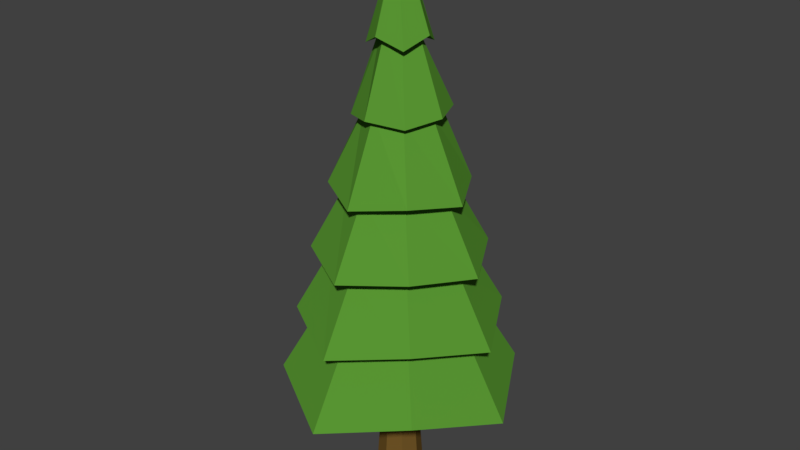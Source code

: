 # Source: tree.blend  (saved by Blender 2.79.0; exported with 4.5.12 LTS)
import bpy
from mathutils import Matrix  # noqa: F401  (used for matrix-valued properties, if any)

bpy.ops.wm.read_factory_settings(use_empty=True)
scene = bpy.context.scene
scene.name = 'Scene'

# ---- collections
col_collection_1 = bpy.data.collections.new('Collection 1'); scene.collection.children.link(col_collection_1)

# ---- materials (node trees are filled in below, after node groups)
mat_material_002 = bpy.data.materials.new('Material.002')
mat_material_002.alpha_threshold = 0.0
mat_material_002.diffuse_color = (0.1833, 0.1185, 0.05277, 1.0)
mat_material_002.roughness = 0.5
mat_material_001 = bpy.data.materials.new('Material.001')
mat_material_001.alpha_threshold = 0.0
mat_material_001.diffuse_color = (0.1944, 0.4189, 0.09452, 1.0)
mat_material_001.roughness = 0.5

# ---- material node trees
mat_material_002.use_nodes = True; mat_material_002.node_tree.nodes.clear()
_N = mat_material_002.node_tree.nodes; _L = mat_material_002.node_tree.links
n0 = _N.new('ShaderNodeOutputMaterial'); n0.name = 'Material Output'; n0.location = (300, 300)
n1 = _N.new('ShaderNodeBsdfDiffuse'); n1.name = 'Diffuse BSDF'; n1.location = (10, 300)
n1.inputs[0].default_value = (0.17, 0.0945, 0.02068, 1.0)
_L.new(n1.outputs[0], n0.inputs[0])
n0.is_active_output = True
mat_material_001.use_nodes = True; mat_material_001.node_tree.nodes.clear()
_N = mat_material_001.node_tree.nodes; _L = mat_material_001.node_tree.links
n0 = _N.new('ShaderNodeOutputMaterial'); n0.name = 'Material Output'; n0.location = (300, 300)
n1 = _N.new('ShaderNodeBsdfDiffuse'); n1.name = 'Diffuse BSDF'; n1.location = (10, 300)
n1.inputs[0].default_value = (0.09939, 0.305, 0.03262, 1.0)
_L.new(n1.outputs[0], n0.inputs[0])
n0.is_active_output = True

# ---- world
world_world = bpy.data.worlds.new('World'); scene.world = world_world
world_world.color = (0.05088, 0.05088, 0.05088)
world_world.use_sun_shadow = False
world_world.sun_shadow_jitter_overblur = 0.0
world_world.cycles.sampling_method = 'MANUAL'

# ---- meshes
me_cylinder_003 = bpy.data.meshes.new('Cylinder.003')
me_cylinder_003.from_pydata([(2.012e-07, -0.2498, -1.047), (2.012e-07, -0.2498, -2.206), (-0.1766, -0.1766, -1.047), (-0.1766, -0.1766, -2.206), (-0.2498, -2.698e-09, -1.047), (-0.2498, -2.698e-09, -2.206), (-0.1766, 0.1766, -1.047), (-0.1766, 0.1766, -2.206), (2.31e-07, 0.2498, -1.047), (2.31e-07, 0.2498, -2.206), (0.1766, 0.1766, -1.047), (0.1766, 0.1766, -2.206), (0.2498, -2.698e-09, -1.047), (0.2498, -2.698e-09, -2.206), (0.1766, -0.1766, -1.047), (0.1766, -0.1766, -2.206), (2.036e-07, -0.2086, -1.611), (-0.1475, -0.1475, -1.611), (-0.2086, -1.638e-09, -1.611), (-0.1475, 0.1475, -1.611), (2.285e-07, 0.2086, -1.611), (0.1475, 0.1475, -1.611), (0.2086, -1.638e-09, -1.611), (0.1475, -0.1475, -1.611)], [], [(16, 1, 3, 17), (17, 3, 5, 18), (18, 5, 7, 19), (19, 7, 9, 20), (20, 9, 11, 21), (21, 11, 13, 22), (3, 1, 15, 13, 11, 9, 7, 5), (22, 13, 15, 23), (23, 15, 1, 16), (0, 2, 4, 6, 8, 10, 12, 14), (14, 23, 16, 0), (12, 22, 23, 14), (10, 21, 22, 12), (8, 20, 21, 10), (6, 19, 20, 8), (4, 18, 19, 6), (2, 17, 18, 4), (0, 16, 17, 2)])
me_cylinder_003.materials.append(mat_material_002)
me_cylinder_003.use_remesh_preserve_volume = False
me_cylinder_003.use_remesh_preserve_attributes = False
me_cylinder_003.use_mirror_vertex_groups = False
me_cylinder_003.update()
me_cylinder_001 = bpy.data.meshes.new('Cylinder.001')
me_cylinder_001.from_pydata([(-0.0009101, 1.088, -1.196), (-0.0009101, 0.0392, 3.534), (0.7071, 0.7071, -1.0), (0.02745, 0.02745, 3.534), (1.088, -0.0009102, -1.196), (0.0392, -0.0009101, 3.534), (0.7071, -0.7071, -1.0), (0.02745, -0.02927, 3.534), (-0.0009102, -1.09, -1.196), (-0.0009102, -0.04102, 3.534), (-0.7071, -0.7071, -1.0), (-0.02927, -0.02927, 3.534), (-1.09, -0.0009101, -1.196), (-0.04102, -0.0009101, 3.534), (-0.7071, 0.7071, -1.0), (-0.02927, 0.02745, 3.534), (-0.0009101, 0.9103, -0.3949), (-0.0009101, 0.7355, 0.3934), (-0.0009101, 0.5607, 1.182), (-0.0009101, 0.386, 1.97), (-0.0009101, 0.2112, 2.758), (0.1378, 0.1378, 2.632), (0.2727, 0.2727, 1.97), (0.3648, 0.3648, 1.184), (0.4783, 0.4783, 0.4595), (0.5918, 0.5918, -0.2645), (0.2112, -0.0009101, 2.758), (0.386, -0.0009101, 1.97), (0.5607, -0.0009101, 1.182), (0.7355, -0.0009102, 0.3934), (0.9103, -0.0009102, -0.3949), (0.1378, -0.1378, 2.632), (0.2513, -0.2513, 1.908), (0.3648, -0.3648, 1.184), (0.4783, -0.4783, 0.4595), (0.5918, -0.5918, -0.2645), (-0.0009102, -0.213, 2.758), (-0.0009102, -0.3878, 1.97), (-0.0009102, -0.5626, 1.182), (-0.0009102, -0.7373, 0.3934), (-0.0009102, -0.9121, -0.3949), (-0.1378, -0.1378, 2.632), (-0.2513, -0.2513, 1.908), (-0.3648, -0.3648, 1.184), (-0.4783, -0.4783, 0.4595), (-0.5918, -0.5918, -0.2645), (-0.213, -0.0009101, 2.758), (-0.3878, -0.0009101, 1.97), (-0.5626, -0.0009101, 1.182), (-0.7373, -0.0009101, 0.3934), (-0.9121, -0.0009101, -0.3949), (-0.1378, 0.1378, 2.632), (-0.2513, 0.2513, 1.908), (-0.3648, 0.3648, 1.184), (-0.4783, 0.4783, 0.4595), (-0.5918, 0.5918, -0.2645), (-0.0008851, 0.3513, 2.713), (0.2288, 0.2288, 2.589), (0.3513, -0.0008851, 2.713), (0.2288, -0.2287, 2.589), (-0.0008851, -0.3531, 2.713), (-0.2287, -0.2287, 2.589), (-0.3531, -0.0008851, 2.713), (-0.2287, 0.2288, 2.589), (-0.0008851, 0.5163, 1.943), (0.3648, 0.3648, 1.943), (0.5163, -0.0008851, 1.943), (0.3359, -0.3359, 1.882), (-0.0008851, -0.518, 1.943), (-0.3359, -0.3359, 1.882), (-0.518, -0.0008851, 1.943), (-0.3359, 0.3359, 1.882), (-0.0009182, 0.7769, 1.113), (0.5052, 0.5052, 1.177), (0.7769, -0.0009183, 1.113), (0.5052, -0.5051, 1.177), (-0.0009183, -0.7787, 1.113), (-0.5051, -0.5051, 1.177), (-0.7787, -0.0009182, 1.113), (-0.5051, 0.5052, 1.177), (-0.0009194, 0.986, 0.4005), (0.6411, 0.6411, 0.4701), (0.986, -0.0009194, 0.4005), (0.6411, -0.641, 0.4701), (-0.0009194, -0.9879, 0.4005), (-0.641, -0.641, 0.4701), (-0.9879, -0.0009193, 0.4005), (-0.641, 0.6411, 0.4701), (-0.0009206, 1.172, -0.372), (0.7617, 0.7617, -0.2345), (1.172, -0.0009207, -0.372), (0.7617, -0.7617, -0.2345), (-0.0009207, -1.174, -0.372), (-0.7617, -0.7617, -0.2345), (-1.174, -0.0009206, -0.372), (-0.7617, 0.7617, -0.2345), (0.8841, 0.8841, -0.9543), (1.36, -0.0009015, -1.152), (0.8841, -0.884, -0.9543), (-0.0009016, -1.362, -1.152), (-0.884, -0.884, -0.9543), (-1.362, -0.0009014, -1.152), (-0.884, 0.8841, -0.9543), (-0.0009015, 1.36, -1.152)], [], [(56, 1, 3, 57), (57, 3, 5, 58), (58, 5, 7, 59), (59, 7, 9, 60), (60, 9, 11, 61), (61, 11, 13, 62), (3, 1, 15, 13, 11, 9, 7, 5), (62, 13, 15, 63), (63, 15, 1, 56), (0, 2, 4, 6, 8, 10, 12, 14), (102, 55, 16, 103), (95, 54, 17, 88), (87, 53, 18, 80), (79, 52, 19, 72), (71, 51, 20, 64), (101, 50, 55, 102), (94, 49, 54, 95), (86, 48, 53, 87), (78, 47, 52, 79), (70, 46, 51, 71), (100, 45, 50, 101), (93, 44, 49, 94), (85, 43, 48, 86), (77, 42, 47, 78), (69, 41, 46, 70), (99, 40, 45, 100), (92, 39, 44, 93), (84, 38, 43, 85), (76, 37, 42, 77), (68, 36, 41, 69), (98, 35, 40, 99), (91, 34, 39, 92), (83, 33, 38, 84), (75, 32, 37, 76), (67, 31, 36, 68), (97, 30, 35, 98), (90, 29, 34, 91), (82, 28, 33, 83), (74, 27, 32, 75), (66, 26, 31, 67), (96, 25, 30, 97), (89, 24, 29, 90), (81, 23, 28, 82), (73, 22, 27, 74), (65, 21, 26, 66), (103, 16, 25, 96), (88, 17, 24, 89), (80, 18, 23, 81), (72, 19, 22, 73), (64, 20, 21, 65), (51, 63, 56, 20), (46, 62, 63, 51), (41, 61, 62, 46), (36, 60, 61, 41), (31, 59, 60, 36), (26, 58, 59, 31), (21, 57, 58, 26), (20, 56, 57, 21), (19, 64, 65, 22), (22, 65, 66, 27), (27, 66, 67, 32), (32, 67, 68, 37), (37, 68, 69, 42), (42, 69, 70, 47), (47, 70, 71, 52), (52, 71, 64, 19), (18, 72, 73, 23), (23, 73, 74, 28), (28, 74, 75, 33), (33, 75, 76, 38), (38, 76, 77, 43), (43, 77, 78, 48), (48, 78, 79, 53), (53, 79, 72, 18), (17, 80, 81, 24), (24, 81, 82, 29), (29, 82, 83, 34), (34, 83, 84, 39), (39, 84, 85, 44), (44, 85, 86, 49), (49, 86, 87, 54), (54, 87, 80, 17), (16, 88, 89, 25), (25, 89, 90, 30), (30, 90, 91, 35), (35, 91, 92, 40), (40, 92, 93, 45), (45, 93, 94, 50), (50, 94, 95, 55), (55, 95, 88, 16), (0, 103, 96, 2), (2, 96, 97, 4), (4, 97, 98, 6), (6, 98, 99, 8), (8, 99, 100, 10), (10, 100, 101, 12), (12, 101, 102, 14), (14, 102, 103, 0)])
me_cylinder_001.materials.append(mat_material_001)
me_cylinder_001.materials.append(mat_material_002)
me_cylinder_001.use_remesh_preserve_volume = False
me_cylinder_001.use_remesh_preserve_attributes = False
me_cylinder_001.use_mirror_vertex_groups = False
me_cylinder_001.update()

# ---- objects
ob_cylinder_000 = bpy.data.objects.new('Cylinder.000', me_cylinder_003)
ob_cylinder_001 = bpy.data.objects.new('Cylinder.001', me_cylinder_001)

# ---- transforms, parenting, visibility, modifiers, constraints
ob_cylinder_000.location = (0.0, 0.0, 0.0)
ob_cylinder_000.lineart.crease_threshold = 0.0
ob_cylinder_001.location = (0.0, 0.0, 0.0)
ob_cylinder_001.lineart.crease_threshold = 0.0

# ---- collection membership
col_collection_1.objects.link(ob_cylinder_000)
col_collection_1.objects.link(ob_cylinder_001)

# ---- scene / render settings (as saved in the file)
scene.frame_start = 1; scene.frame_end = 250; scene.frame_set(2)
scene.render.engine = 'CYCLES'
scene.render.resolution_percentage = 50
scene.render.dither_intensity = 0.0
scene.cycles.use_denoising = False
scene.cycles.samples = 128
scene.cycles.sampling_pattern = 'TABULATED_SOBOL'
scene.cycles.use_adaptive_sampling = False
scene.cycles.use_light_tree = False
scene.cycles.blur_glossy = 0.0
scene.cycles.sample_clamp_indirect = 0.0
scene.view_settings.view_transform = 'Standard'
bpy.context.view_layer.update()

# ---- added for rendering (the .blend has no active camera and no usable light): camera, sun
cam_auto = bpy.data.cameras.new('AutoCamera')
cam_auto.lens = 50.0
cam_auto.sensor_width = 36.0
cam_auto.clip_end = 1000.0
ob_auto_camera = bpy.data.objects.new('AutoCamera', cam_auto)
scene.collection.objects.link(ob_auto_camera)
ob_auto_camera.location = (6.39394, -7.67471, 5.78005)
ob_auto_camera.rotation_euler = (1.09748, -7.21219e-08, 0.694738)
scene.camera = ob_auto_camera
light_auto_sun = bpy.data.lights.new('AutoSun', 'SUN')
light_auto_sun.energy = 3.0
light_auto_sun.angle = 0.0523599
ob_auto_sun = bpy.data.objects.new('AutoSun', light_auto_sun)
scene.collection.objects.link(ob_auto_sun)
ob_auto_sun.rotation_euler = (0.872665, 0.174533, 0.523599)
bpy.context.view_layer.update()
